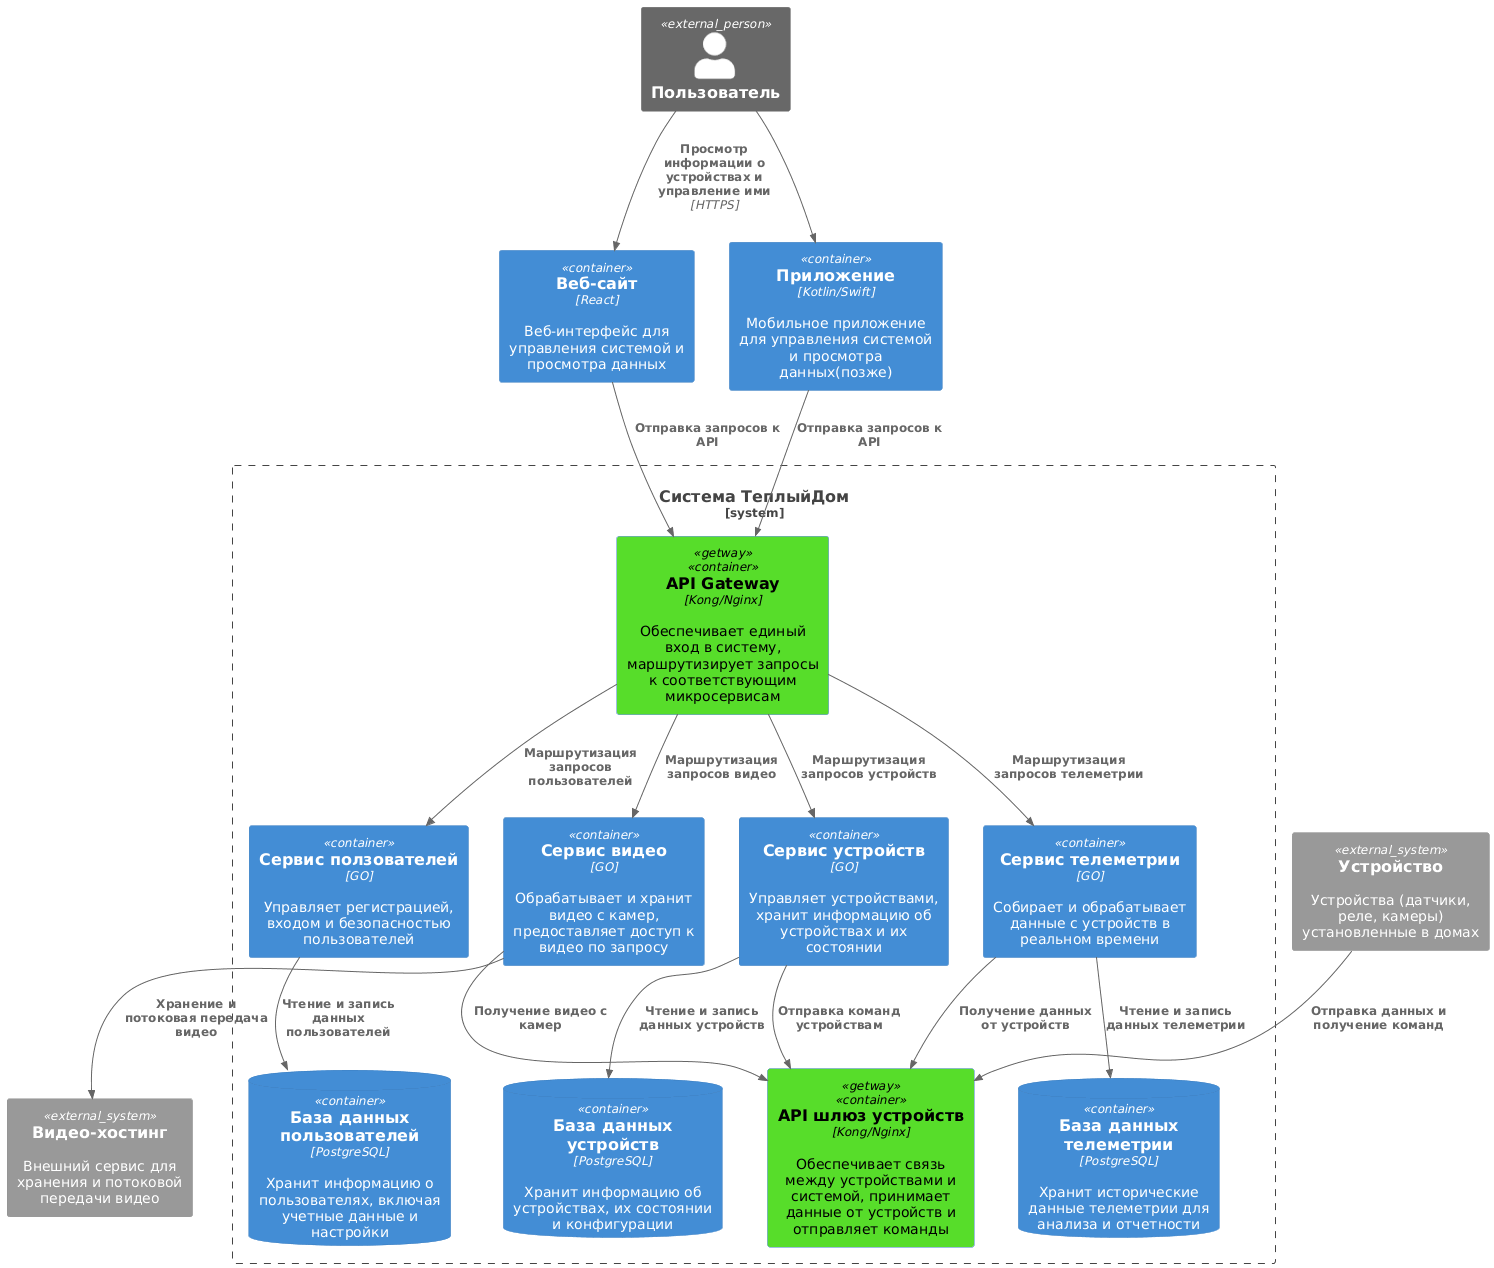

The diagram above was rendered by PlantUML. Its source (embedded in the PNG):
@startuml
!include <C4/C4_Container>

Person_Ext(user, "Пользователь")
System_Ext(device, "Устройство", "Устройства (датчики, реле, камеры) установленные в домах")
System_Ext(video_hosting, "Видео-хостинг", "Внешний сервис для хранения и потоковой передачи видео")

AddElementTag("getway", $bgColor="#57dd2aff", $fontColor="black")

Container(web_interface, "Веб-сайт","React", "Веб-интерфейс для управления системой и просмотра данных")
Container(mobile_app, "Приложение", "Kotlin/Swift", "Мобильное приложение для управления системой и просмотра данных(позже)")


System_Boundary(s1, "Система ТеплыйДом") {
    Container(api_gateway, "API Gateway", "Kong/Nginx", "Обеспечивает единый вход в систему, маршрутизирует запросы к соответствующим микросервисам", $tags = "getway")

    Container(user_service, "Сервис ползователей", "GO", "Управляет регистрацией, входом и безопасностью пользователей")
    Container(device_service, "Сервис устройств", "GO", "Управляет устройствами, хранит информацию об устройствах и их состоянии")
    Container(telemetry_service, "Сервис телеметрии", "GO", "Собирает и обрабатывает данные с устройств в реальном времени")
    Container(video_service, "Сервис видео", "GO", "Обрабатывает и хранит видео с камер, предоставляет доступ к видео по запросу")

    ContainerDb(user_db, "База данных пользователей", "PostgreSQL", "Хранит информацию о пользователях, включая учетные данные и настройки")
    ContainerDb(device_db, "База данных устройств", "PostgreSQL", "Хранит информацию об устройствах, их состоянии и конфигурации")
    ContainerDb(telemetry_db, "База данных телеметрии", "PostgreSQL", "Хранит исторические данные телеметрии для анализа и отчетности")

    Container(external_device_api_getway, "API шлюз устройств", "Kong/Nginx", "Обеспечивает связь между устройствами и системой, принимает данные от устройств и отправляет команды", $tags = "getway")
}

Rel(user, web_interface, "Просмотр информации о устройствах и управление ими", "HTTPS")
Rel(user, mobile_app, "")

Rel(web_interface, api_gateway, "Отправка запросов к API")
Rel(mobile_app, api_gateway, "Отправка запросов к API")
Rel(api_gateway, user_service, "Маршрутизация запросов пользователей")
Rel(api_gateway, device_service, "Маршрутизация запросов устройств")
Rel(api_gateway, telemetry_service, "Маршрутизация запросов телеметрии")
Rel(api_gateway, video_service, "Маршрутизация запросов видео")

Rel(user_service, user_db, "Чтение и запись данных пользователей")
Rel(device_service, device_db, "Чтение и запись данных устройств")
Rel(telemetry_service, telemetry_db, "Чтение и запись данных телеметрии")

Rel(telemetry_service, external_device_api_getway, "Получение данных от устройств")
Rel(device_service, external_device_api_getway, "Отправка команд устройствам")
Rel(video_service, external_device_api_getway, "Получение видео с камер")

Rel(video_service, video_hosting, "Хранение и потоковая передача видео")
Rel(device, external_device_api_getway, "Отправка данных и получение команд")
@enduml